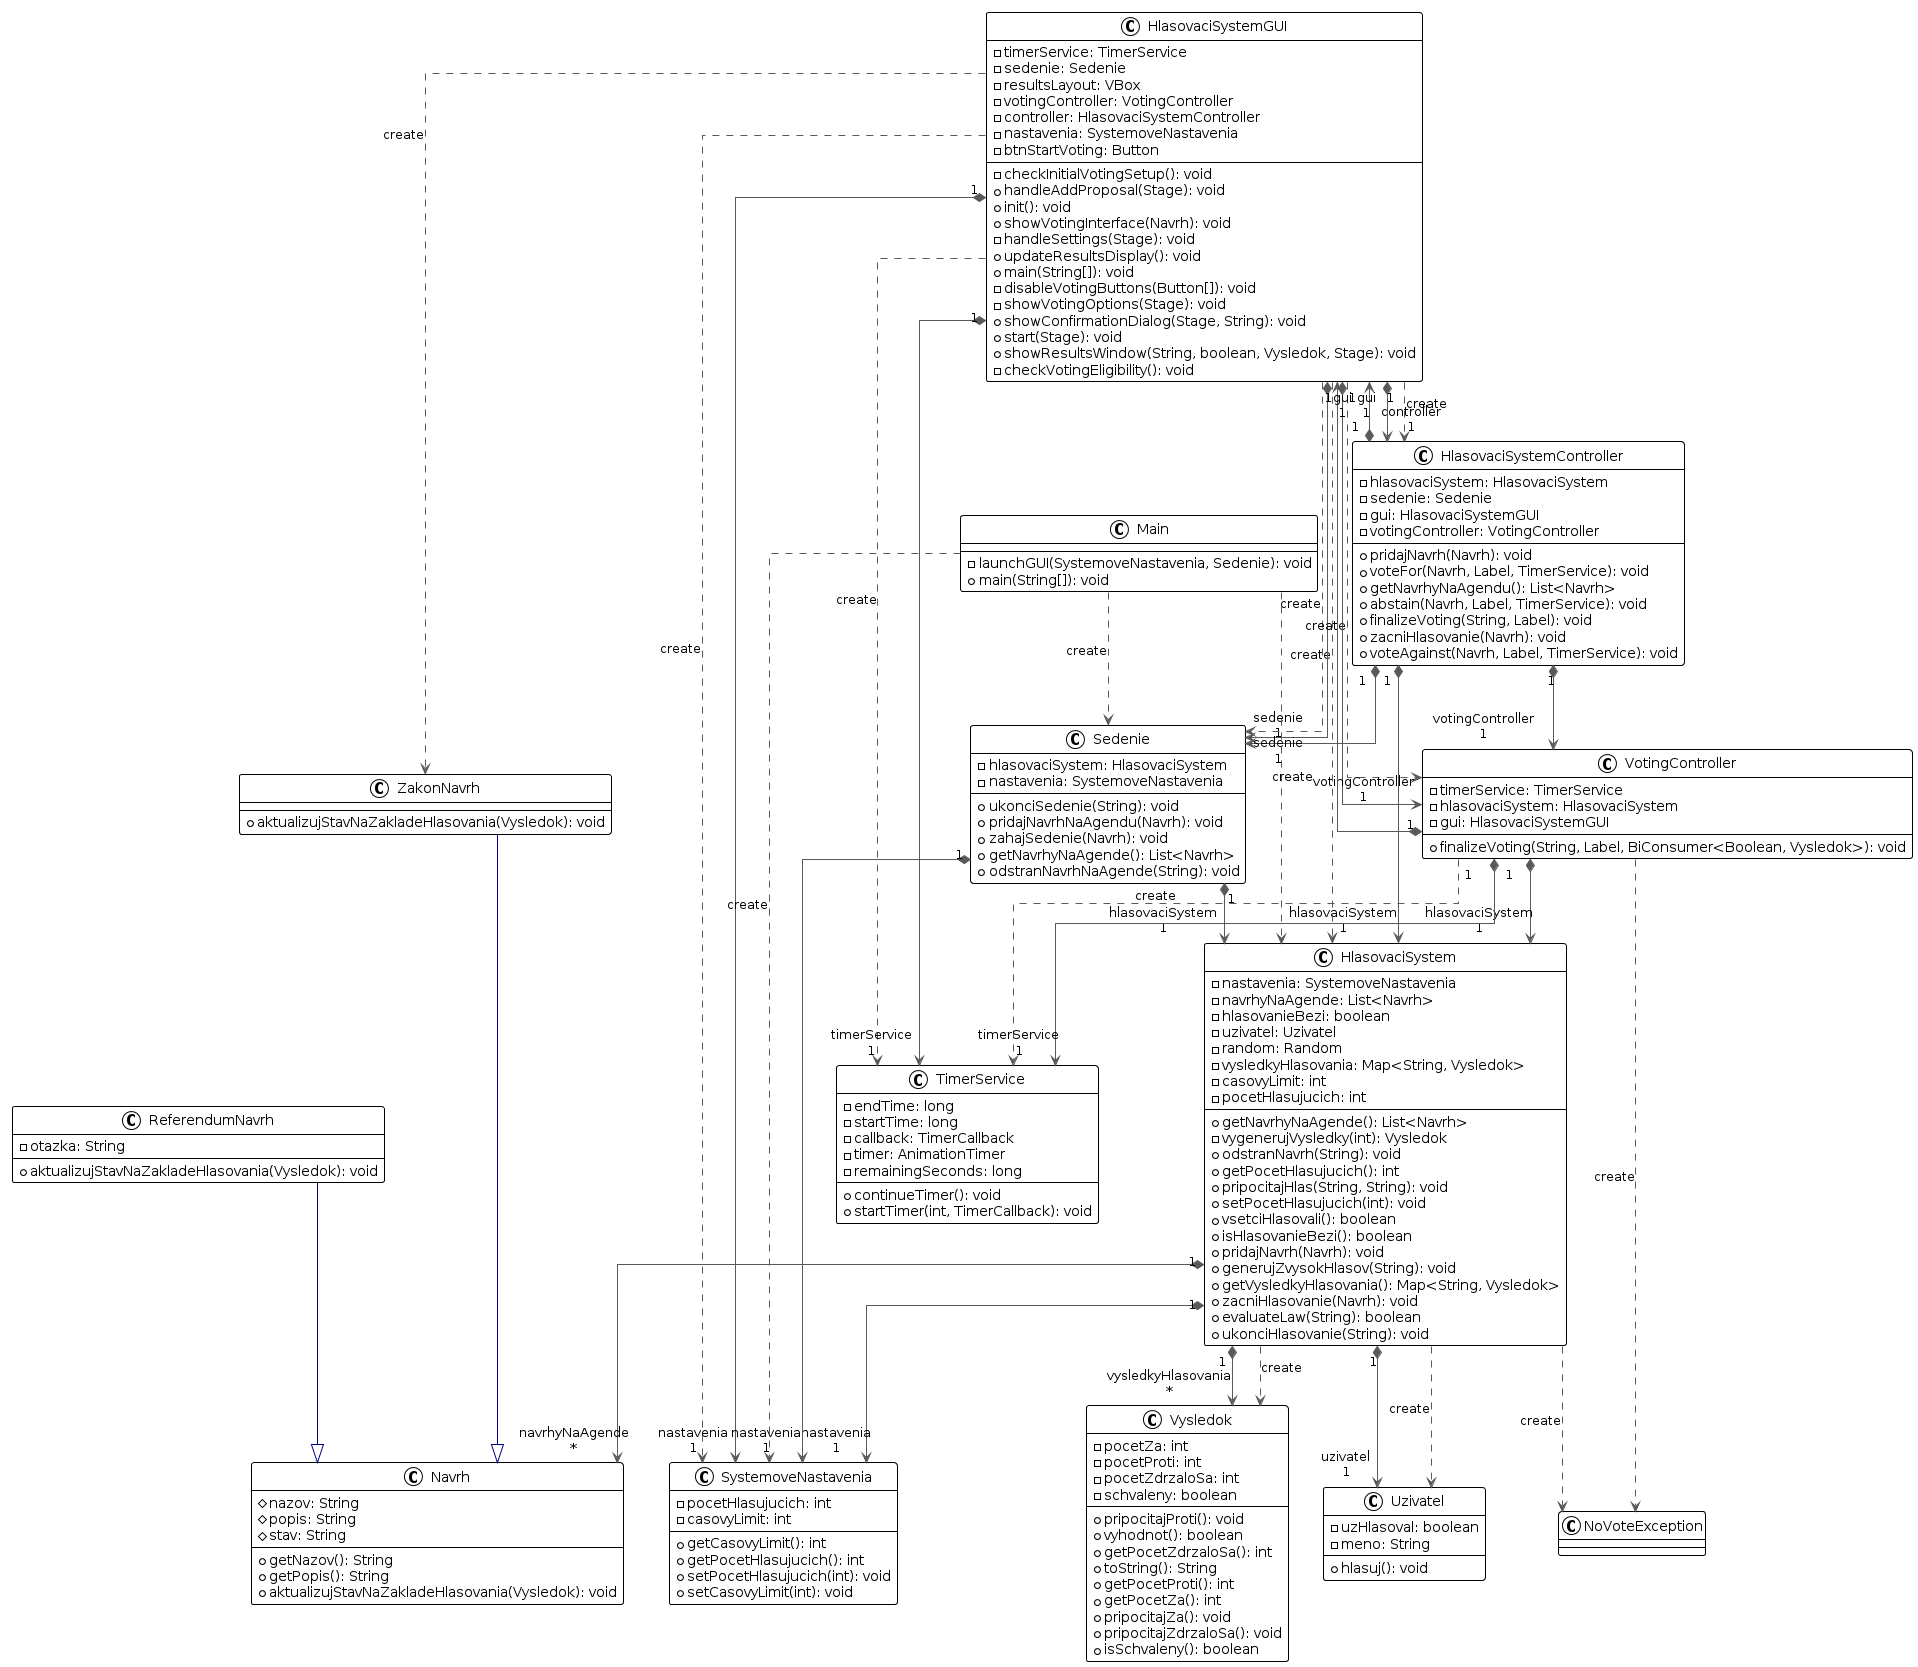

The diagram above was rendered by PlantUML. Its source (embedded in the PNG):
@startuml
!theme plain
top to bottom direction
skinparam linetype ortho

class HlasovaciSystem {
  - nastavenia: SystemoveNastavenia
  - navrhyNaAgende: List<Navrh>
  - hlasovanieBezi: boolean
  - uzivatel: Uzivatel
  - random: Random
  - vysledkyHlasovania: Map<String, Vysledok>
  - casovyLimit: int
  - pocetHlasujucich: int
  + getNavrhyNaAgende(): List<Navrh>
  - vygenerujVysledky(int): Vysledok
  + odstranNavrh(String): void
  + getPocetHlasujucich(): int
  + pripocitajHlas(String, String): void
  + setPocetHlasujucich(int): void
  + vsetciHlasovali(): boolean
  + isHlasovanieBezi(): boolean
  + pridajNavrh(Navrh): void
  + generujZvysokHlasov(String): void
  + getVysledkyHlasovania(): Map<String, Vysledok>
  + zacniHlasovanie(Navrh): void
  + evaluateLaw(String): boolean
  + ukonciHlasovanie(String): void
}
class HlasovaciSystemController {
  - hlasovaciSystem: HlasovaciSystem
  - sedenie: Sedenie
  - gui: HlasovaciSystemGUI
  - votingController: VotingController
  + pridajNavrh(Navrh): void
  + voteFor(Navrh, Label, TimerService): void
  + getNavrhyNaAgendu(): List<Navrh>
  + abstain(Navrh, Label, TimerService): void
  + finalizeVoting(String, Label): void
  + zacniHlasovanie(Navrh): void
  + voteAgainst(Navrh, Label, TimerService): void
}
class HlasovaciSystemGUI {
  - timerService: TimerService
  - sedenie: Sedenie
  - resultsLayout: VBox
  - votingController: VotingController
  - controller: HlasovaciSystemController
  - nastavenia: SystemoveNastavenia
  - btnStartVoting: Button
  - checkInitialVotingSetup(): void
  + handleAddProposal(Stage): void
  + init(): void
  + showVotingInterface(Navrh): void
  - handleSettings(Stage): void
  + updateResultsDisplay(): void
  + main(String[]): void
  - disableVotingButtons(Button[]): void
  - showVotingOptions(Stage): void
  + showConfirmationDialog(Stage, String): void
  + start(Stage): void
  + showResultsWindow(String, boolean, Vysledok, Stage): void
  - checkVotingEligibility(): void
}
class Main {
  - launchGUI(SystemoveNastavenia, Sedenie): void
  + main(String[]): void
}
class Navrh {
  # nazov: String
  # popis: String
  # stav: String
  + getNazov(): String
  + getPopis(): String
  + aktualizujStavNaZakladeHlasovania(Vysledok): void
}
class NoVoteException
class ReferendumNavrh {
  - otazka: String
  + aktualizujStavNaZakladeHlasovania(Vysledok): void
}
class Sedenie {
  - hlasovaciSystem: HlasovaciSystem
  - nastavenia: SystemoveNastavenia
  + ukonciSedenie(String): void
  + pridajNavrhNaAgendu(Navrh): void
  + zahajSedenie(Navrh): void
  + getNavrhyNaAgende(): List<Navrh>
  + odstranNavrhNaAgende(String): void
}
class SystemoveNastavenia {
  - pocetHlasujucich: int
  - casovyLimit: int
  + getCasovyLimit(): int
  + getPocetHlasujucich(): int
  + setPocetHlasujucich(int): void
  + setCasovyLimit(int): void
}
class TimerService {
  - endTime: long
  - startTime: long
  - callback: TimerCallback
  - timer: AnimationTimer
  - remainingSeconds: long
  + continueTimer(): void
  + startTimer(int, TimerCallback): void
}
class Uzivatel {
  - uzHlasoval: boolean
  - meno: String
  + hlasuj(): void
}
class VotingController {
  - timerService: TimerService
  - hlasovaciSystem: HlasovaciSystem
  - gui: HlasovaciSystemGUI
  + finalizeVoting(String, Label, BiConsumer<Boolean, Vysledok>): void
}
class Vysledok {
  - pocetZa: int
  - pocetProti: int
  - pocetZdrzaloSa: int
  - schvaleny: boolean
  + pripocitajProti(): void
  + vyhodnot(): boolean
  + getPocetZdrzaloSa(): int
  + toString(): String
  + getPocetProti(): int
  + getPocetZa(): int
  + pripocitajZa(): void
  + pripocitajZdrzaloSa(): void
  + isSchvaleny(): boolean
}
class ZakonNavrh {
  + aktualizujStavNaZakladeHlasovania(Vysledok): void
}

HlasovaciSystem           "1" *-[#595959,plain]-> "navrhyNaAgende\n*" Navrh                     
HlasovaciSystem            -[#595959,dashed]->  NoVoteException           : "«create»"
HlasovaciSystem           "1" *-[#595959,plain]-> "nastavenia\n1" SystemoveNastavenia       
HlasovaciSystem           "1" *-[#595959,plain]-> "uzivatel\n1" Uzivatel                  
HlasovaciSystem            -[#595959,dashed]->  Uzivatel                  : "«create»"
HlasovaciSystem           "1" *-[#595959,plain]-> "vysledkyHlasovania\n*" Vysledok                  
HlasovaciSystem            -[#595959,dashed]->  Vysledok                  : "«create»"
HlasovaciSystemController "1" *-[#595959,plain]-> "hlasovaciSystem\n1" HlasovaciSystem           
HlasovaciSystemController "1" *-[#595959,plain]-> "gui\n1" HlasovaciSystemGUI        
HlasovaciSystemController "1" *-[#595959,plain]-> "sedenie\n1" Sedenie                   
HlasovaciSystemController "1" *-[#595959,plain]-> "votingController\n1" VotingController          
HlasovaciSystemGUI         -[#595959,dashed]->  HlasovaciSystem           : "«create»"
HlasovaciSystemGUI        "1" *-[#595959,plain]-> "controller\n1" HlasovaciSystemController 
HlasovaciSystemGUI         -[#595959,dashed]->  HlasovaciSystemController : "«create»"
HlasovaciSystemGUI         -[#595959,dashed]->  Sedenie                   : "«create»"
HlasovaciSystemGUI        "1" *-[#595959,plain]-> "sedenie\n1" Sedenie                   
HlasovaciSystemGUI         -[#595959,dashed]->  SystemoveNastavenia       : "«create»"
HlasovaciSystemGUI        "1" *-[#595959,plain]-> "nastavenia\n1" SystemoveNastavenia       
HlasovaciSystemGUI         -[#595959,dashed]->  TimerService              : "«create»"
HlasovaciSystemGUI        "1" *-[#595959,plain]-> "timerService\n1" TimerService              
HlasovaciSystemGUI         -[#595959,dashed]->  VotingController          : "«create»"
HlasovaciSystemGUI        "1" *-[#595959,plain]-> "votingController\n1" VotingController          
HlasovaciSystemGUI         -[#595959,dashed]->  ZakonNavrh                : "«create»"
Main                       -[#595959,dashed]->  HlasovaciSystem           : "«create»"
Main                       -[#595959,dashed]->  Sedenie                   : "«create»"
Main                       -[#595959,dashed]->  SystemoveNastavenia       : "«create»"
ReferendumNavrh            -[#000082,plain]-^  Navrh                     
Sedenie                   "1" *-[#595959,plain]-> "hlasovaciSystem\n1" HlasovaciSystem           
Sedenie                   "1" *-[#595959,plain]-> "nastavenia\n1" SystemoveNastavenia       
VotingController          "1" *-[#595959,plain]-> "hlasovaciSystem\n1" HlasovaciSystem           
VotingController          "1" *-[#595959,plain]-> "gui\n1" HlasovaciSystemGUI        
VotingController           -[#595959,dashed]->  NoVoteException           : "«create»"
VotingController           -[#595959,dashed]->  TimerService              : "«create»"
VotingController          "1" *-[#595959,plain]-> "timerService\n1" TimerService              
ZakonNavrh                 -[#000082,plain]-^  Navrh
@enduml